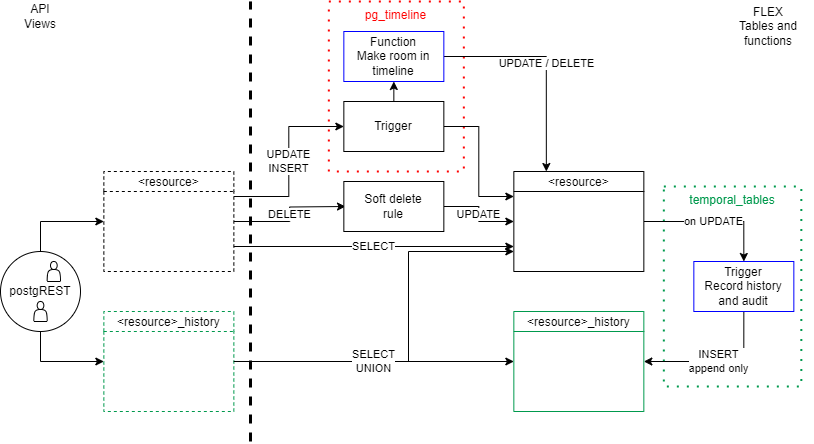

The diagram above was exported from draw.io. Its source (the exported page's mxGraphModel, read from the mxfile embedded in the PNG):
<mxGraphModel dx="1049" dy="1386" grid="1" gridSize="10" guides="1" tooltips="1" connect="1" arrows="1" fold="1" page="1" pageScale="1" pageWidth="827" pageHeight="1169" math="0" shadow="0">
  <root>
    <mxCell id="0" />
    <mxCell id="1" parent="0" />
    <mxCell id="SLrtYVzuduIZfk30jbZ9-26" value="temporal_tables" style="html=1;dashed=1;whiteSpace=wrap;fillColor=none;dashPattern=1 4;strokeColor=#00994D;verticalAlign=top;strokeWidth=2;fontColor=#00994D;" parent="1" vertex="1">
      <mxGeometry x="670.34" y="195" width="137.5" height="200" as="geometry" />
    </mxCell>
    <mxCell id="SLrtYVzuduIZfk30jbZ9-25" value="pg_timeline" style="html=1;dashed=1;whiteSpace=wrap;fillColor=none;dashPattern=1 4;strokeColor=#ff0000;verticalAlign=top;strokeWidth=2;fontColor=#ff0000;" parent="1" vertex="1">
      <mxGeometry x="335.34000000000003" y="10" width="135" height="170" as="geometry" />
    </mxCell>
    <mxCell id="SLrtYVzuduIZfk30jbZ9-10" value="DELETE" style="edgeStyle=orthogonalEdgeStyle;rounded=0;orthogonalLoop=1;jettySize=auto;html=1;exitX=1;exitY=0.5;exitDx=0;exitDy=0;" parent="1" source="SLrtYVzuduIZfk30jbZ9-1" edge="1">
      <mxGeometry relative="1" as="geometry">
        <mxPoint x="352" y="215" as="targetPoint" />
      </mxGeometry>
    </mxCell>
    <mxCell id="SLrtYVzuduIZfk30jbZ9-12" value="UPDATE&lt;div&gt;INSERT&lt;/div&gt;" style="edgeStyle=orthogonalEdgeStyle;rounded=0;orthogonalLoop=1;jettySize=auto;html=1;exitX=1;exitY=0.25;exitDx=0;exitDy=0;entryX=0;entryY=0.5;entryDx=0;entryDy=0;" parent="1" source="SLrtYVzuduIZfk30jbZ9-1" target="SLrtYVzuduIZfk30jbZ9-11" edge="1">
      <mxGeometry relative="1" as="geometry" />
    </mxCell>
    <mxCell id="SLrtYVzuduIZfk30jbZ9-1" value="&lt;resource&gt;" style="swimlane;fontStyle=0;childLayout=stackLayout;horizontal=1;startSize=20;fillColor=#ffffff;horizontalStack=0;resizeParent=1;resizeParentMax=0;resizeLast=0;collapsible=0;marginBottom=0;swimlaneFillColor=#ffffff;dashed=1;" parent="1" vertex="1">
      <mxGeometry x="110.34" y="180" width="130" height="100" as="geometry" />
    </mxCell>
    <mxCell id="SLrtYVzuduIZfk30jbZ9-2" value="&lt;resource&gt;_history" style="swimlane;fontStyle=0;childLayout=stackLayout;horizontal=1;startSize=20;fillColor=#ffffff;horizontalStack=0;resizeParent=1;resizeParentMax=0;resizeLast=0;collapsible=0;marginBottom=0;swimlaneFillColor=#ffffff;dashed=1;strokeColor=#00994D;" parent="1" vertex="1">
      <mxGeometry x="110.34" y="320" width="130" height="100" as="geometry" />
    </mxCell>
    <mxCell id="SLrtYVzuduIZfk30jbZ9-7" style="edgeStyle=orthogonalEdgeStyle;rounded=0;orthogonalLoop=1;jettySize=auto;html=1;entryX=1;entryY=0.5;entryDx=0;entryDy=0;exitX=1;exitY=0.5;exitDx=0;exitDy=0;" parent="1" edge="1" source="SLrtYVzuduIZfk30jbZ9-2">
      <mxGeometry relative="1" as="geometry">
        <Array as="points">
          <mxPoint x="415" y="370" />
          <mxPoint x="415" y="260" />
        </Array>
        <mxPoint x="520.34" y="260" as="targetPoint" />
      </mxGeometry>
    </mxCell>
    <mxCell id="SLrtYVzuduIZfk30jbZ9-14" value="SELECT" style="edgeStyle=orthogonalEdgeStyle;rounded=0;orthogonalLoop=1;jettySize=auto;html=1;exitX=1;exitY=0.75;exitDx=0;exitDy=0;entryX=0;entryY=0.75;entryDx=0;entryDy=0;" parent="1" source="SLrtYVzuduIZfk30jbZ9-1" target="SLrtYVzuduIZfk30jbZ9-3" edge="1">
      <mxGeometry relative="1" as="geometry" />
    </mxCell>
    <mxCell id="SLrtYVzuduIZfk30jbZ9-16" value="on UPDATE" style="edgeStyle=orthogonalEdgeStyle;rounded=0;orthogonalLoop=1;jettySize=auto;html=1;exitX=1;exitY=0.5;exitDx=0;exitDy=0;entryX=0.5;entryY=0;entryDx=0;entryDy=0;" parent="1" source="SLrtYVzuduIZfk30jbZ9-3" target="SLrtYVzuduIZfk30jbZ9-15" edge="1">
      <mxGeometry relative="1" as="geometry" />
    </mxCell>
    <mxCell id="SLrtYVzuduIZfk30jbZ9-3" value="&lt;resource&gt;" style="swimlane;fontStyle=0;childLayout=stackLayout;horizontal=1;startSize=20;fillColor=#ffffff;horizontalStack=0;resizeParent=1;resizeParentMax=0;resizeLast=0;collapsible=0;marginBottom=0;swimlaneFillColor=#ffffff;" parent="1" vertex="1">
      <mxGeometry x="520.34" y="180" width="130" height="100" as="geometry" />
    </mxCell>
    <mxCell id="SLrtYVzuduIZfk30jbZ9-8" value="SELECT&lt;div&gt;UNION&lt;/div&gt;" style="edgeStyle=orthogonalEdgeStyle;rounded=0;orthogonalLoop=1;jettySize=auto;html=1;exitX=1;exitY=0.5;exitDx=0;exitDy=0;entryX=0;entryY=0.5;entryDx=0;entryDy=0;" parent="1" source="SLrtYVzuduIZfk30jbZ9-2" edge="1" target="SLrtYVzuduIZfk30jbZ9-4">
      <mxGeometry relative="1" as="geometry">
        <mxPoint x="310.34000000000003" y="370" as="sourcePoint" />
      </mxGeometry>
    </mxCell>
    <mxCell id="SLrtYVzuduIZfk30jbZ9-4" value="&lt;resource&gt;_history" style="swimlane;fontStyle=0;childLayout=stackLayout;horizontal=1;startSize=20;fillColor=#ffffff;horizontalStack=0;resizeParent=1;resizeParentMax=0;resizeLast=0;collapsible=0;marginBottom=0;swimlaneFillColor=#ffffff;strokeColor=#00994D;" parent="1" vertex="1">
      <mxGeometry x="520.34" y="320" width="130" height="100" as="geometry" />
    </mxCell>
    <mxCell id="SLrtYVzuduIZfk30jbZ9-13" style="edgeStyle=orthogonalEdgeStyle;rounded=0;orthogonalLoop=1;jettySize=auto;html=1;exitX=1;exitY=0.5;exitDx=0;exitDy=0;entryX=0;entryY=0.25;entryDx=0;entryDy=0;" parent="1" source="SLrtYVzuduIZfk30jbZ9-11" target="SLrtYVzuduIZfk30jbZ9-3" edge="1">
      <mxGeometry relative="1" as="geometry" />
    </mxCell>
    <mxCell id="SLrtYVzuduIZfk30jbZ9-19" style="edgeStyle=orthogonalEdgeStyle;rounded=0;orthogonalLoop=1;jettySize=auto;html=1;exitX=0.5;exitY=0;exitDx=0;exitDy=0;entryX=0.5;entryY=1;entryDx=0;entryDy=0;" parent="1" source="SLrtYVzuduIZfk30jbZ9-11" target="SLrtYVzuduIZfk30jbZ9-18" edge="1">
      <mxGeometry relative="1" as="geometry" />
    </mxCell>
    <mxCell id="SLrtYVzuduIZfk30jbZ9-11" value="&lt;div&gt;Trigger&lt;/div&gt;" style="html=1;dashed=0;whiteSpace=wrap;" parent="1" vertex="1">
      <mxGeometry x="350.34000000000003" y="110" width="100" height="50" as="geometry" />
    </mxCell>
    <mxCell id="SLrtYVzuduIZfk30jbZ9-17" value="INSERT&lt;div&gt;append only&lt;/div&gt;" style="edgeStyle=orthogonalEdgeStyle;rounded=0;orthogonalLoop=1;jettySize=auto;html=1;exitX=0.5;exitY=1;exitDx=0;exitDy=0;entryX=1;entryY=0.5;entryDx=0;entryDy=0;" parent="1" source="SLrtYVzuduIZfk30jbZ9-15" target="SLrtYVzuduIZfk30jbZ9-4" edge="1">
      <mxGeometry relative="1" as="geometry" />
    </mxCell>
    <mxCell id="SLrtYVzuduIZfk30jbZ9-15" value="&lt;div&gt;Trigger&lt;/div&gt;Record history and audit" style="html=1;dashed=0;whiteSpace=wrap;strokeColor=#0000FF;" parent="1" vertex="1">
      <mxGeometry x="700.34" y="270" width="100" height="50" as="geometry" />
    </mxCell>
    <mxCell id="SLrtYVzuduIZfk30jbZ9-20" value="UPDATE / DELETE" style="edgeStyle=orthogonalEdgeStyle;rounded=0;orthogonalLoop=1;jettySize=auto;html=1;exitX=1;exitY=0.5;exitDx=0;exitDy=0;entryX=0.25;entryY=0;entryDx=0;entryDy=0;" parent="1" source="SLrtYVzuduIZfk30jbZ9-18" target="SLrtYVzuduIZfk30jbZ9-3" edge="1">
      <mxGeometry relative="1" as="geometry" />
    </mxCell>
    <mxCell id="SLrtYVzuduIZfk30jbZ9-18" value="Function&lt;div&gt;Make room in timeline&lt;/div&gt;" style="html=1;dashed=0;whiteSpace=wrap;strokeColor=#0000FF;" parent="1" vertex="1">
      <mxGeometry x="350.34000000000003" y="40" width="100" height="50" as="geometry" />
    </mxCell>
    <mxCell id="SLrtYVzuduIZfk30jbZ9-21" value="" style="endArrow=none;dashed=1;html=1;rounded=0;strokeWidth=3;" parent="1" edge="1">
      <mxGeometry width="50" height="50" relative="1" as="geometry">
        <mxPoint x="257" y="450" as="sourcePoint" />
        <mxPoint x="257" y="10" as="targetPoint" />
      </mxGeometry>
    </mxCell>
    <mxCell id="SLrtYVzuduIZfk30jbZ9-22" value="API&lt;div&gt;Views&lt;/div&gt;" style="text;html=1;align=center;verticalAlign=middle;whiteSpace=wrap;rounded=0;" parent="1" vertex="1">
      <mxGeometry x="17" y="10" width="60" height="30" as="geometry" />
    </mxCell>
    <mxCell id="SLrtYVzuduIZfk30jbZ9-23" value="FLEX&lt;div&gt;Tables and functions&lt;/div&gt;" style="text;html=1;align=center;verticalAlign=middle;whiteSpace=wrap;rounded=0;" parent="1" vertex="1">
      <mxGeometry x="730" y="20" width="90" height="30" as="geometry" />
    </mxCell>
    <mxCell id="SLrtYVzuduIZfk30jbZ9-29" style="edgeStyle=orthogonalEdgeStyle;rounded=0;orthogonalLoop=1;jettySize=auto;html=1;exitX=0.5;exitY=0;exitDx=0;exitDy=0;entryX=0;entryY=0.5;entryDx=0;entryDy=0;" parent="1" source="SLrtYVzuduIZfk30jbZ9-28" target="SLrtYVzuduIZfk30jbZ9-1" edge="1">
      <mxGeometry relative="1" as="geometry" />
    </mxCell>
    <mxCell id="SLrtYVzuduIZfk30jbZ9-30" style="edgeStyle=orthogonalEdgeStyle;rounded=0;orthogonalLoop=1;jettySize=auto;html=1;exitX=0.5;exitY=1;exitDx=0;exitDy=0;entryX=0;entryY=0.5;entryDx=0;entryDy=0;" parent="1" source="SLrtYVzuduIZfk30jbZ9-28" target="SLrtYVzuduIZfk30jbZ9-2" edge="1">
      <mxGeometry relative="1" as="geometry" />
    </mxCell>
    <mxCell id="SLrtYVzuduIZfk30jbZ9-28" value="postgREST" style="ellipse;whiteSpace=wrap;html=1;aspect=fixed;" parent="1" vertex="1">
      <mxGeometry x="7" y="260" width="80" height="80" as="geometry" />
    </mxCell>
    <mxCell id="SLrtYVzuduIZfk30jbZ9-31" value="" style="shape=actor;whiteSpace=wrap;html=1;" parent="1" vertex="1">
      <mxGeometry x="40.34" y="310" width="13.33" height="20" as="geometry" />
    </mxCell>
    <mxCell id="SLrtYVzuduIZfk30jbZ9-32" value="" style="shape=actor;whiteSpace=wrap;html=1;" parent="1" vertex="1">
      <mxGeometry x="53.67" y="270" width="13.33" height="20" as="geometry" />
    </mxCell>
    <mxCell id="jYPsYttS6vVRKc6NHf18-3" value="UPDATE" style="edgeStyle=orthogonalEdgeStyle;rounded=0;orthogonalLoop=1;jettySize=auto;html=1;exitX=1;exitY=0.5;exitDx=0;exitDy=0;entryX=0;entryY=0.5;entryDx=0;entryDy=0;" edge="1" parent="1" source="jYPsYttS6vVRKc6NHf18-2" target="SLrtYVzuduIZfk30jbZ9-3">
      <mxGeometry relative="1" as="geometry" />
    </mxCell>
    <mxCell id="jYPsYttS6vVRKc6NHf18-2" value="&lt;div&gt;Soft delete&lt;/div&gt;&lt;div&gt;rule&lt;/div&gt;" style="html=1;dashed=0;whiteSpace=wrap;" vertex="1" parent="1">
      <mxGeometry x="350.34000000000003" y="190" width="100" height="50" as="geometry" />
    </mxCell>
  </root>
</mxGraphModel>